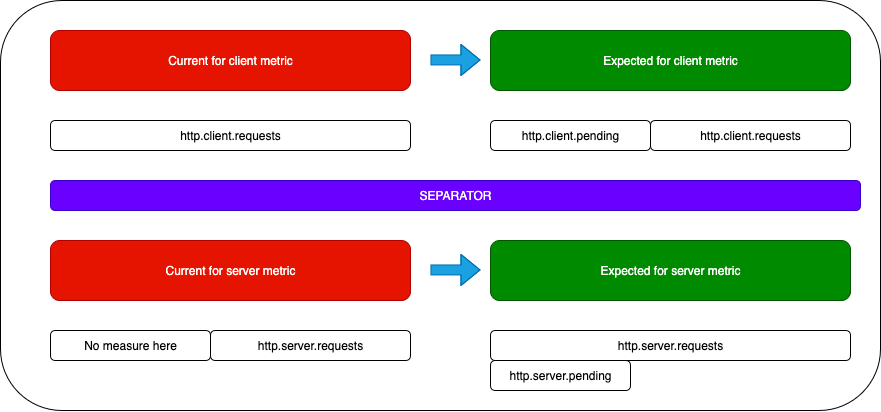

The diagram above was exported from draw.io. Its source (the exported page's mxGraphModel, read from the mxfile embedded in the PNG):
<mxGraphModel dx="1678" dy="911" grid="1" gridSize="10" guides="1" tooltips="1" connect="1" arrows="1" fold="1" page="1" pageScale="1" pageWidth="827" pageHeight="1169" math="0" shadow="0">
  <root>
    <mxCell id="0" />
    <mxCell id="1" parent="0" />
    <mxCell id="59b08eBE7w6uid4_y-NQ-19" value="" style="rounded=1;whiteSpace=wrap;html=1;" vertex="1" parent="1">
      <mxGeometry x="110" y="280" width="880" height="410" as="geometry" />
    </mxCell>
    <mxCell id="59b08eBE7w6uid4_y-NQ-1" value="http.server.requests" style="rounded=1;whiteSpace=wrap;html=1;" vertex="1" parent="1">
      <mxGeometry x="320" y="610" width="200" height="30" as="geometry" />
    </mxCell>
    <mxCell id="59b08eBE7w6uid4_y-NQ-3" value="No measure here" style="rounded=1;whiteSpace=wrap;html=1;" vertex="1" parent="1">
      <mxGeometry x="160" y="610" width="160" height="30" as="geometry" />
    </mxCell>
    <mxCell id="59b08eBE7w6uid4_y-NQ-4" value="Current for server metric " style="rounded=1;whiteSpace=wrap;html=1;fillColor=#e51400;fontColor=#ffffff;strokeColor=#B20000;" vertex="1" parent="1">
      <mxGeometry x="160" y="520" width="360" height="60" as="geometry" />
    </mxCell>
    <mxCell id="59b08eBE7w6uid4_y-NQ-5" value="http.server.requests" style="rounded=1;whiteSpace=wrap;html=1;" vertex="1" parent="1">
      <mxGeometry x="600" y="610" width="360" height="30" as="geometry" />
    </mxCell>
    <mxCell id="59b08eBE7w6uid4_y-NQ-7" value="Expected for server metric " style="rounded=1;whiteSpace=wrap;html=1;fillColor=#008a00;fontColor=#ffffff;strokeColor=#005700;" vertex="1" parent="1">
      <mxGeometry x="600" y="520" width="360" height="60" as="geometry" />
    </mxCell>
    <mxCell id="59b08eBE7w6uid4_y-NQ-8" value="http.server.pending" style="rounded=1;whiteSpace=wrap;html=1;" vertex="1" parent="1">
      <mxGeometry x="600" y="640" width="140" height="30" as="geometry" />
    </mxCell>
    <mxCell id="59b08eBE7w6uid4_y-NQ-9" value="http.client.requests" style="rounded=1;whiteSpace=wrap;html=1;" vertex="1" parent="1">
      <mxGeometry x="160" y="400" width="360" height="30" as="geometry" />
    </mxCell>
    <mxCell id="59b08eBE7w6uid4_y-NQ-11" value="Current for client metric " style="rounded=1;whiteSpace=wrap;html=1;fillColor=#e51400;fontColor=#ffffff;strokeColor=#B20000;" vertex="1" parent="1">
      <mxGeometry x="160" y="310" width="360" height="60" as="geometry" />
    </mxCell>
    <mxCell id="59b08eBE7w6uid4_y-NQ-12" value="http.client.requests" style="rounded=1;whiteSpace=wrap;html=1;" vertex="1" parent="1">
      <mxGeometry x="760" y="400" width="200" height="30" as="geometry" />
    </mxCell>
    <mxCell id="59b08eBE7w6uid4_y-NQ-13" value="Expected for client metric " style="rounded=1;whiteSpace=wrap;html=1;fillColor=#008a00;fontColor=#ffffff;strokeColor=#005700;" vertex="1" parent="1">
      <mxGeometry x="600" y="310" width="360" height="60" as="geometry" />
    </mxCell>
    <mxCell id="59b08eBE7w6uid4_y-NQ-14" value="http.client.pending" style="rounded=1;whiteSpace=wrap;html=1;" vertex="1" parent="1">
      <mxGeometry x="600" y="400" width="160" height="30" as="geometry" />
    </mxCell>
    <mxCell id="59b08eBE7w6uid4_y-NQ-16" value="SEPARATOR" style="rounded=1;whiteSpace=wrap;html=1;fillColor=#6a00ff;fontColor=#ffffff;strokeColor=#3700CC;" vertex="1" parent="1">
      <mxGeometry x="160" y="460" width="810" height="30" as="geometry" />
    </mxCell>
    <mxCell id="59b08eBE7w6uid4_y-NQ-17" value="" style="shape=flexArrow;endArrow=classic;html=1;rounded=0;fillColor=#1ba1e2;strokeColor=#006EAF;" edge="1" parent="1">
      <mxGeometry width="50" height="50" relative="1" as="geometry">
        <mxPoint x="540" y="549.41" as="sourcePoint" />
        <mxPoint x="590" y="549.41" as="targetPoint" />
        <Array as="points">
          <mxPoint x="570" y="549.41" />
        </Array>
      </mxGeometry>
    </mxCell>
    <mxCell id="59b08eBE7w6uid4_y-NQ-18" value="" style="shape=flexArrow;endArrow=classic;html=1;rounded=0;fillColor=#1ba1e2;strokeColor=#006EAF;" edge="1" parent="1">
      <mxGeometry width="50" height="50" relative="1" as="geometry">
        <mxPoint x="540" y="339.40999999999997" as="sourcePoint" />
        <mxPoint x="590" y="339.40999999999997" as="targetPoint" />
        <Array as="points">
          <mxPoint x="570" y="339.40999999999997" />
        </Array>
      </mxGeometry>
    </mxCell>
  </root>
</mxGraphModel>